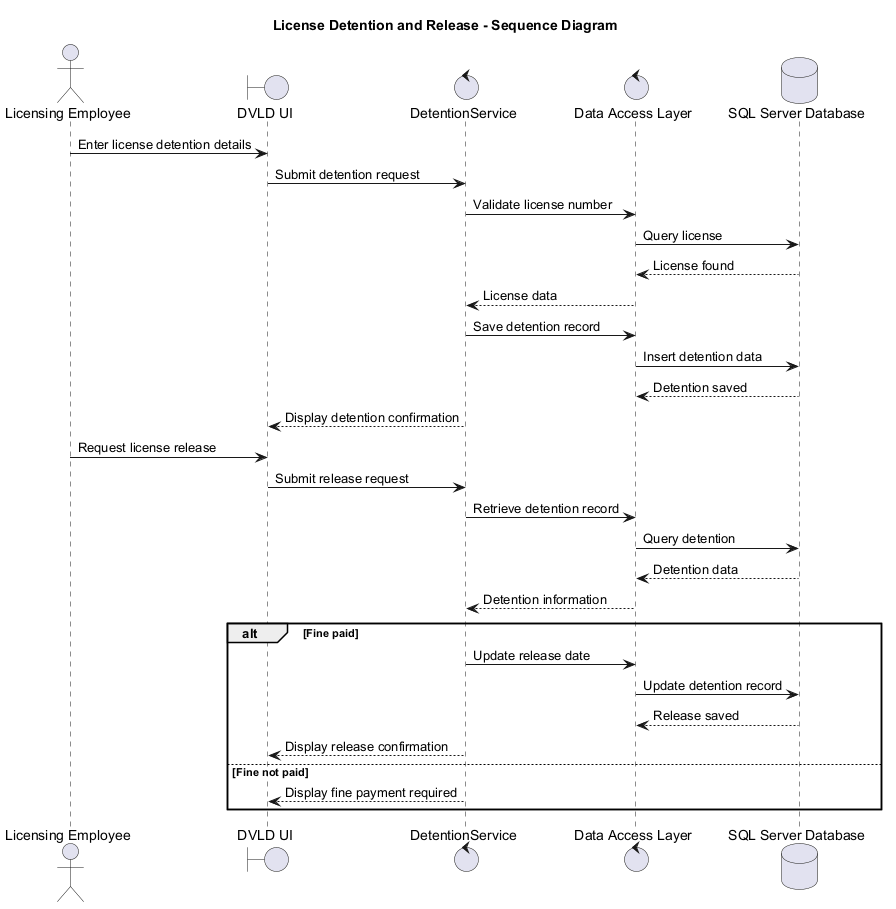

The diagram above was rendered by PlantUML. Its source (embedded in the PNG):
@startuml sequence-license-detention-release.puml
title License Detention and Release - Sequence Diagram

actor "Licensing Employee" as Employee
boundary "DVLD UI" as UI
control "DetentionService" as DetentionService
control "Data Access Layer" as DAL
database "SQL Server Database" as DB

Employee -> UI : Enter license detention details
UI -> DetentionService : Submit detention request
DetentionService -> DAL : Validate license number
DAL -> DB : Query license
DB --> DAL : License found
DAL --> DetentionService : License data

DetentionService -> DAL : Save detention record
DAL -> DB : Insert detention data
DB --> DAL : Detention saved
DetentionService --> UI : Display detention confirmation

Employee -> UI : Request license release
UI -> DetentionService : Submit release request
DetentionService -> DAL : Retrieve detention record
DAL -> DB : Query detention
DB --> DAL : Detention data
DAL --> DetentionService : Detention information

alt Fine paid
  DetentionService -> DAL : Update release date
  DAL -> DB : Update detention record
  DB --> DAL : Release saved
  DetentionService --> UI : Display release confirmation
else Fine not paid
  DetentionService --> UI : Display fine payment required
end

@enduml